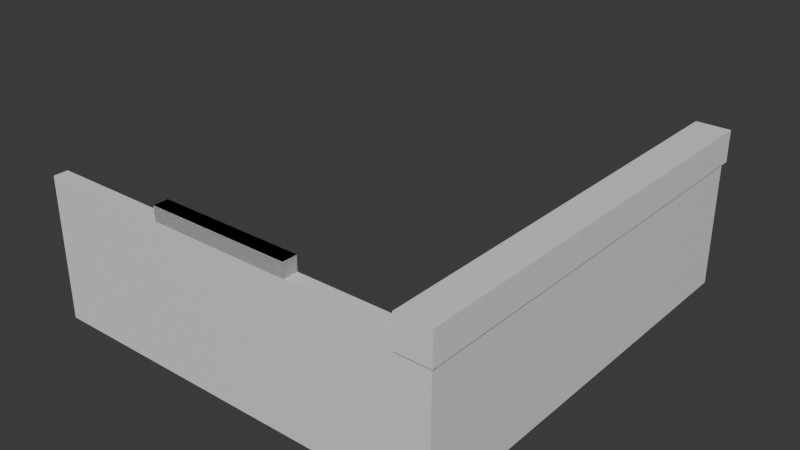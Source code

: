 # Source: garage-header-2.blend  (saved by Blender 5.0.119; exported with 4.5.12 LTS)
import bpy
from mathutils import Matrix  # noqa: F401  (used for matrix-valued properties, if any)

bpy.ops.wm.read_factory_settings(use_empty=True)
scene = bpy.context.scene
scene.name = 'Scene'

# ---- collections
col_collection = bpy.data.collections.new('Collection'); scene.collection.children.link(col_collection)

# ---- materials (node trees are filled in below, after node groups)
mat_material = bpy.data.materials.new('Material')
mat_material.alpha_threshold = 0.0
mat_material.use_backface_culling_lightprobe_volume = False
mat_material.roughness = 0.5
mat_material.line_color = (0.0, 0.0, 0.0, 1.0)
mat_material_001 = bpy.data.materials.new('Material.001')
mat_material_001.alpha_threshold = 0.0
mat_material_001.use_backface_culling_lightprobe_volume = False
mat_material_001.roughness = 0.5
mat_material_001.line_color = (0.0, 0.0, 0.0, 1.0)
mat_material_002 = bpy.data.materials.new('Material.002')
mat_material_002.alpha_threshold = 0.0
mat_material_002.use_backface_culling_lightprobe_volume = False
mat_material_002.roughness = 0.5
mat_material_002.line_color = (0.0, 0.0, 0.0, 1.0)
mat_material_003 = bpy.data.materials.new('Material.003')
mat_material_003.alpha_threshold = 0.0
mat_material_003.use_backface_culling_lightprobe_volume = False
mat_material_003.roughness = 0.5
mat_material_003.line_color = (0.0, 0.0, 0.0, 1.0)
mat_material_004 = bpy.data.materials.new('Material.004')
mat_material_004.alpha_threshold = 0.0
mat_material_004.use_backface_culling_lightprobe_volume = False
mat_material_004.roughness = 0.5
mat_material_004.line_color = (0.0, 0.0, 0.0, 1.0)

# ---- material node trees
mat_material.use_nodes = True; mat_material.node_tree.nodes.clear()
_N = mat_material.node_tree.nodes; _L = mat_material.node_tree.links
n0 = _N.new('ShaderNodeOutputMaterial'); n0.name = 'Material Output'; n0.location = (200, 100)
n1 = _N.new('ShaderNodeBsdfPrincipled'); n1.name = 'Principled BSDF'; n1.location = (-200, 100)
_L.new(n1.outputs[0], n0.inputs[0])
n0.is_active_output = True
mat_material_001.use_nodes = True; mat_material_001.node_tree.nodes.clear()
_N = mat_material_001.node_tree.nodes; _L = mat_material_001.node_tree.links
n0 = _N.new('ShaderNodeOutputMaterial'); n0.name = 'Material Output'; n0.location = (200, 100)
n1 = _N.new('ShaderNodeBsdfPrincipled'); n1.name = 'Principled BSDF'; n1.location = (-200, 100)
_L.new(n1.outputs[0], n0.inputs[0])
n0.is_active_output = True
mat_material_002.use_nodes = True; mat_material_002.node_tree.nodes.clear()
_N = mat_material_002.node_tree.nodes; _L = mat_material_002.node_tree.links
n0 = _N.new('ShaderNodeOutputMaterial'); n0.name = 'Material Output'; n0.location = (200, 100)
n1 = _N.new('ShaderNodeBsdfPrincipled'); n1.name = 'Principled BSDF'; n1.location = (-200, 100)
_L.new(n1.outputs[0], n0.inputs[0])
n0.is_active_output = True
mat_material_003.use_nodes = True; mat_material_003.node_tree.nodes.clear()
_N = mat_material_003.node_tree.nodes; _L = mat_material_003.node_tree.links
n0 = _N.new('ShaderNodeOutputMaterial'); n0.name = 'Material Output'; n0.location = (200, 100)
n1 = _N.new('ShaderNodeBsdfPrincipled'); n1.name = 'Principled BSDF'; n1.location = (-200, 100)
_L.new(n1.outputs[0], n0.inputs[0])
n0.is_active_output = True
mat_material_004.use_nodes = True; mat_material_004.node_tree.nodes.clear()
_N = mat_material_004.node_tree.nodes; _L = mat_material_004.node_tree.links
n0 = _N.new('ShaderNodeOutputMaterial'); n0.name = 'Material Output'; n0.location = (200, 100)
n1 = _N.new('ShaderNodeBsdfPrincipled'); n1.name = 'Principled BSDF'; n1.location = (-200, 100)
_L.new(n1.outputs[0], n0.inputs[0])
n0.is_active_output = True

# ---- world
world_world = bpy.data.worlds.new('World'); scene.world = world_world
world_world.use_nodes = True; world_world.node_tree.nodes.clear()
_N = world_world.node_tree.nodes; _L = world_world.node_tree.links
n0 = _N.new('ShaderNodeOutputWorld'); n0.name = 'World Output'; n0.location = (200, 100)
n1 = _N.new('ShaderNodeBackground'); n1.name = 'Background'; n1.location = (-200, 100)
n1.inputs[0].default_value = (0.05088, 0.05088, 0.05088, 1.0)
_L.new(n1.outputs[0], n0.inputs[0])
n0.is_active_output = True
world_world.color = (0.05088, 0.05088, 0.05088)
world_world.sun_shadow_jitter_overblur = 0.0

# ---- meshes
me_cube = bpy.data.meshes.new('Cube')
me_cube.from_pydata([(24.0, 304.0, 22.0), (20.0, 100.0, 20.0), (24.0, 304.0, -22.0), (20.0, 100.0, 0.0), (20.0, -100.0, 20.0), (24.0, -304.0, 22.0), (24.0, -304.0, -22.0), (20.0, -100.0, 0.0), (-7.153e-07, 100.0, 20.0), (-24.0, 304.0, 22.0), (-24.0, 304.0, -22.0), (-7.153e-07, 100.0, 0.0), (-24.0, -304.0, 22.0), (-7.153e-07, -100.0, 20.0), (-24.0, -304.0, -22.0), (20.0, -300.0, 0.0), (-7.153e-07, -100.0, 0.0), (20.0, 300.0, 0.0), (20.0, -280.0, 0.0), (-7.153e-07, 300.0, 0.0), (-7.153e-07, -280.0, 0.0), (6.897, 100.0, 0.0), (13.79, -100.0, 0.0), (-7.153e-07, 300.0, -22.0), (20.0, 300.0, -22.0), (-7.153e-07, -280.0, -22.0), (-24.0, -300.0, 0.0), (-24.0, -280.0, 0.0), (-24.0, -300.0, -22.0), (-24.0, -280.0, -22.0), (20.0, -280.0, -22.0), (20.0, -300.0, -22.0)], [(24, 30), (30, 31), (18, 15)], [(0, 9, 12, 5), (6, 5, 12, 14), (14, 12, 9, 10, 29, 27, 26, 28), (2, 0, 5, 6), (10, 9, 0, 2), (1, 4, 13, 8), (22, 16, 13, 4, 7), (21, 3, 1, 8, 11), (17, 18, 20, 19), (23, 19, 20, 25), (24, 17, 19, 23), (26, 15, 31, 28), (29, 25, 20, 27)])
_uv = me_cube.uv_layers.new(name='UVMap')
_uv.uv.foreach_set('vector', [0.625, 0.5, 0.875, 0.5, 0.875, 0.75, 0.625, 0.75, 0.375, 0.75, 0.625, 0.75, 0.625, 1.0, 0.375, 1.0, 0.375, 0.0, 0.625, 0.0, 0.625, 0.25, 0.375, 0.25, 0.375, 0.009868, 0.5, 0.009868, 0.5, 0.001645, 0.375, 0.001645, 0.375, 0.5, 0.625, 0.5, 0.625, 0.75, 0.375, 0.75, 0.375, 0.25, 0.625, 0.25, 0.625, 0.5, 0.375, 0.5, 0.625, 0.5, 0.625, 0.75, 0.875, 0.75, 0.875, 0.5, 0.375, 0.8276, 0.375, 1.0, 0.625, 1.0, 0.625, 0.75, 0.375, 0.75, 0.375, 0.3362, 0.375, 0.5, 0.625, 0.5, 0.625, 0.25, 0.375, 0.25, 0.625, 0.5, 0.625, 0.75, 0.875, 0.75, 0.875, 0.5, 0.5975, 0.25, 0.625, 0.25, 0.625, 0.0, 0.5975, 0.0, 0.5975, 0.5, 0.625, 0.5, 0.625, 0.25, 0.5975, 0.25, 0.625, 0.0, 0.625, 0.0, 0.5975, 0.0, 0.5975, 0.0, 0.5975, 0.5, 0.5975, 0.5, 0.625, 0.5, 0.625, 0.5])
me_cube.materials.append(mat_material)
me_cube.use_mirror_vertex_groups = False
me_cube.update()
me_cube_002 = bpy.data.meshes.new('Cube.002')
me_cube_002.from_pydata([(10.0, 90.0, 120.0), (10.0, 90.0, 100.0), (10.0, -110.0, 120.0), (10.0, -110.0, 100.0), (-10.0, 90.0, 120.0), (-10.0, 90.0, 100.0), (-10.0, -110.0, 120.0), (-10.0, -110.0, 100.0), (10.0, 290.0, 100.0), (10.0, 290.0, -100.0), (10.0, -290.0, 100.0), (10.0, -290.0, -100.0), (-10.0, 290.0, 100.0), (-10.0, 290.0, -100.0), (-10.0, -290.0, 100.0), (-10.0, -290.0, -100.0), (-3.103, 90.0, 100.0), (3.793, -110.0, 100.0)], [], [(0, 4, 6, 2), (3, 2, 6, 7, 17), (7, 6, 4, 5), (1, 0, 2, 3), (5, 4, 0, 1, 16), (8, 12, 14, 10), (11, 10, 14, 15), (15, 14, 12, 13), (13, 9, 11, 15), (9, 8, 10, 11), (13, 12, 8, 9)])
_uv = me_cube_002.uv_layers.new(name='UVMap')
_uv.uv.foreach_set('vector', [0.625, 0.5, 0.875, 0.5, 0.875, 0.75, 0.625, 0.75, 0.375, 0.75, 0.625, 0.75, 0.625, 1.0, 0.375, 1.0, 0.375, 0.8276, 0.375, 0.0, 0.625, 0.0, 0.625, 0.25, 0.375, 0.25, 0.375, 0.5, 0.625, 0.5, 0.625, 0.75, 0.375, 0.75, 0.375, 0.25, 0.625, 0.25, 0.625, 0.5, 0.375, 0.5, 0.375, 0.3362, 0.625, 0.5, 0.875, 0.5, 0.875, 0.75, 0.625, 0.75, 0.375, 0.75, 0.625, 0.75, 0.625, 1.0, 0.375, 1.0, 0.375, 0.0, 0.625, 0.0, 0.625, 0.25, 0.375, 0.25, 0.125, 0.5, 0.375, 0.5, 0.375, 0.75, 0.125, 0.75, 0.375, 0.5, 0.625, 0.5, 0.625, 0.75, 0.375, 0.75, 0.375, 0.25, 0.625, 0.25, 0.625, 0.5, 0.375, 0.5])
me_cube_002.materials.append(mat_material_001)
me_cube_002.use_mirror_vertex_groups = False
me_cube_002.update()
me_cube_003 = bpy.data.meshes.new('Cube.003')
me_cube_003.from_pydata([(10.0, 100.0, 10.0), (10.0, 100.0, -10.0), (10.0, -100.0, 10.0), (10.0, -100.0, -10.0), (-10.0, 100.0, 10.0), (-10.0, 100.0, -10.0), (-10.0, -100.0, 10.0), (-10.0, -100.0, -10.0)], [], [(0, 4, 6, 2), (3, 2, 6, 7), (7, 6, 4, 5), (1, 0, 2, 3), (5, 4, 0, 1)])
_uv = me_cube_003.uv_layers.new(name='UVMap')
_uv.uv.foreach_set('vector', [0.625, 0.5, 0.875, 0.5, 0.875, 0.75, 0.625, 0.75, 0.375, 0.75, 0.625, 0.75, 0.625, 1.0, 0.375, 1.0, 0.375, 0.0, 0.625, 0.0, 0.625, 0.25, 0.375, 0.25, 0.375, 0.5, 0.625, 0.5, 0.625, 0.75, 0.375, 0.75, 0.375, 0.25, 0.625, 0.25, 0.625, 0.5, 0.375, 0.5])
me_cube_003.materials.append(mat_material_002)
me_cube_003.use_mirror_vertex_groups = False
me_cube_003.update()
me_cube_001 = bpy.data.meshes.new('Cube.001')
me_cube_001.from_pydata([(10.0, 100.0, 10.0), (10.0, 100.0, -10.0), (10.0, -100.0, 10.0), (10.0, -100.0, -10.0), (-10.0, 100.0, 10.0), (-10.0, 100.0, -10.0), (-10.0, -100.0, 10.0), (-10.0, -100.0, -10.0)], [], [(0, 4, 6, 2), (3, 2, 6, 7), (7, 6, 4, 5), (1, 0, 2, 3), (5, 4, 0, 1)])
_uv = me_cube_001.uv_layers.new(name='UVMap')
_uv.uv.foreach_set('vector', [0.625, 0.5, 0.875, 0.5, 0.875, 0.75, 0.625, 0.75, 0.375, 0.75, 0.625, 0.75, 0.625, 1.0, 0.375, 1.0, 0.375, 0.0, 0.625, 0.0, 0.625, 0.25, 0.375, 0.25, 0.375, 0.5, 0.625, 0.5, 0.625, 0.75, 0.375, 0.75, 0.375, 0.25, 0.625, 0.25, 0.625, 0.5, 0.375, 0.5])
me_cube_001.materials.append(mat_material_003)
me_cube_001.use_mirror_vertex_groups = False
me_cube_001.update()
me_cube_004 = bpy.data.meshes.new('Cube.004')
me_cube_004.from_pydata([(10.0, 100.0, 120.0), (10.0, 100.0, 100.0), (10.0, -100.0, 120.0), (10.0, -100.0, 100.0), (-10.0, 100.0, 120.0), (-10.0, 100.0, 100.0), (-10.0, -100.0, 120.0), (-10.0, -100.0, 100.0), (10.0, 290.0, 100.0), (10.0, 290.0, -100.0), (10.0, -290.0, 100.0), (10.0, -290.0, -100.0), (-10.0, 290.0, 100.0), (-10.0, 290.0, -100.0), (-10.0, -290.0, 100.0), (-10.0, -290.0, -100.0), (10.0, 100.0, 100.0), (-10.0, 100.0, 100.0), (-3.448, 100.0, 100.0), (10.0, 100.0, 100.0), (-10.0, -100.0, 100.0), (3.448, -100.0, 100.0), (10.0, -100.0, 100.0), (-10.0, -100.0, 100.0)], [], [(0, 4, 6, 2), (3, 2, 6, 7, 21), (7, 6, 4, 5), (1, 0, 2, 3), (5, 4, 0, 1, 18), (8, 12, 17, 18, 19), (11, 10, 14, 15), (15, 14, 23, 20, 17, 12, 13), (13, 9, 11, 15), (9, 8, 19, 16, 22, 10, 11), (13, 12, 8, 9), (19, 18, 17, 20, 21, 22, 16), (22, 21, 20, 23, 14, 10)])
_uv = me_cube_004.uv_layers.new(name='UVMap')
_uv.uv.foreach_set('vector', [0.625, 0.5, 0.875, 0.5, 0.875, 0.75, 0.625, 0.75, 0.375, 0.75, 0.625, 0.75, 0.625, 1.0, 0.375, 1.0, 0.375, 0.8319, 0.375, 0.0, 0.625, 0.0, 0.625, 0.25, 0.375, 0.25, 0.375, 0.5, 0.625, 0.5, 0.625, 0.75, 0.375, 0.75, 0.375, 0.25, 0.625, 0.25, 0.625, 0.5, 0.375, 0.5, 0.375, 0.3319, 0.625, 0.5, 0.875, 0.5, 0.875, 0.5819, 0.7931, 0.5819, 0.625, 0.5819, 0.375, 0.75, 0.625, 0.75, 0.625, 1.0, 0.375, 1.0, 0.375, 0.0, 0.625, 0.0, 0.625, 0.0819, 0.625, 0.0819, 0.625, 0.1681, 0.625, 0.25, 0.375, 0.25, 0.125, 0.5, 0.375, 0.5, 0.375, 0.75, 0.125, 0.75, 0.375, 0.5, 0.625, 0.5, 0.625, 0.5819, 0.625, 0.5819, 0.625, 0.6681, 0.625, 0.75, 0.375, 0.75, 0.375, 0.25, 0.625, 0.25, 0.625, 0.5, 0.375, 0.5, 0.625, 0.5819, 0.7931, 0.5819, 0.875, 0.5819, 0.875, 0.6681, 0.7069, 0.6681, 0.625, 0.6681, 0.625, 0.5819, 0.625, 0.6681, 0.7069, 0.6681, 0.875, 0.6681, 0.875, 0.6681, 0.875, 0.75, 0.625, 0.75])
me_cube_004.materials.append(mat_material_004)
me_cube_004.use_mirror_vertex_groups = False
me_cube_004.update()

# ---- objects
ob_cube = bpy.data.objects.new('Cube', me_cube)
ob_panel_base = bpy.data.objects.new('Panel Base', me_cube_002)
ob_panel_top = bpy.data.objects.new('Panel Top', me_cube_003)
ob_panel_top_001 = bpy.data.objects.new('Panel Top.001', me_cube_001)
ob_panel_base_001 = bpy.data.objects.new('Panel Base.001', me_cube_004)

# ---- transforms, parenting, visibility, modifiers, constraints
ob_cube.location = (-10.0, -10.0, 100.0)
ob_cube.lock_rotations_4d = False
ob_cube.empty_display_type = 'ARROWS'
ob_cube.lineart.crease_threshold = 0.0
ob_panel_base.location = (0.0, 0.0, 0.0)
ob_panel_base.lock_rotations_4d = False
ob_panel_base.empty_display_type = 'ARROWS'
ob_panel_base.lineart.crease_threshold = 0.0
ob_panel_top.location = (0.0, -10.0, 110.0)
ob_panel_top.lock_rotations_4d = False
ob_panel_top.empty_display_type = 'ARROWS'
ob_panel_top.lineart.crease_threshold = 0.0
ob_panel_top_001.location = (-280.0, -300.0, 110.0)
ob_panel_top_001.rotation_euler = (0.0, 0.0, 1.571)
ob_panel_top_001.lock_rotations_4d = False
ob_panel_top_001.empty_display_type = 'ARROWS'
ob_panel_top_001.lineart.crease_threshold = 0.0
ob_panel_base_001.location = (-280.0, -300.0, 0.0)
ob_panel_base_001.rotation_euler = (0.0, 0.0, 1.571)
ob_panel_base_001.lock_rotations_4d = False
ob_panel_base_001.empty_display_type = 'ARROWS'
ob_panel_base_001.lineart.crease_threshold = 0.0

# ---- collection membership
col_collection.objects.link(ob_cube)
col_collection.objects.link(ob_panel_base)
col_collection.objects.link(ob_panel_top)
col_collection.objects.link(ob_panel_top_001)
col_collection.objects.link(ob_panel_base_001)

# ---- scene / render settings (as saved in the file)
scene.frame_start = 1; scene.frame_end = 250; scene.frame_set(3)
scene.render.engine = 'BLENDER_EEVEE_NEXT'
scene.render.bake_bias = 0.0
scene.render.bake_samples = 0
scene.cycles.sampling_pattern = 'TABULATED_SOBOL'
scene.eevee.use_volume_custom_range = False
scene.unit_settings.scale_length = 0.001
bpy.context.view_layer.update()

# ---- added for rendering (the .blend has no active camera and no usable light): camera, sun
cam_auto = bpy.data.cameras.new('AutoCamera')
cam_auto.lens = 50.0
cam_auto.sensor_width = 36.0
cam_auto.clip_end = 14155.7
ob_auto_camera = bpy.data.objects.new('AutoCamera', cam_auto)
scene.collection.objects.link(ob_auto_camera)
ob_auto_camera.location = (528.594, -977.913, 656.275)
ob_auto_camera.rotation_euler = (1.09748, -7.21219e-08, 0.694738)
scene.camera = ob_auto_camera
light_auto_sun = bpy.data.lights.new('AutoSun', 'SUN')
light_auto_sun.energy = 3.0
light_auto_sun.angle = 0.0523599
ob_auto_sun = bpy.data.objects.new('AutoSun', light_auto_sun)
scene.collection.objects.link(ob_auto_sun)
ob_auto_sun.rotation_euler = (0.872665, 0.174533, 0.523599)
bpy.context.view_layer.update()
